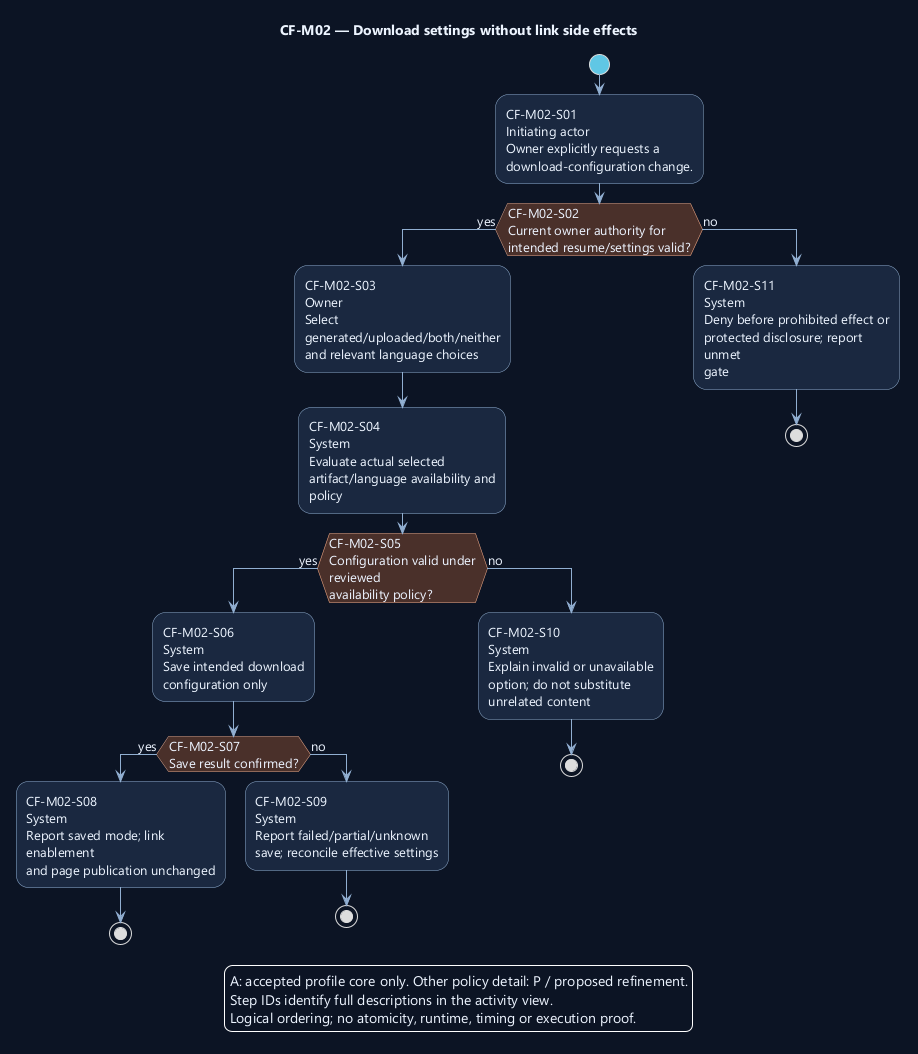

The diagram above was rendered by PlantUML. Its source (embedded in the PNG):
@startuml
' OWNER-MVP-2026-11-04 review: MVP core / cross-cutting. Core presentation/application/files or shared authority/recovery invariant remains applicable.
skinparam backgroundColor #0D1525
skinparam defaultFontColor #EDF4FF
skinparam defaultFontName Segoe UI
skinparam defaultFontSize 13
skinparam shadowing false
skinparam ArrowColor #91AED1
skinparam activityBackgroundColor #1A2940
skinparam activityBorderColor #91AED1
skinparam activityDiamondBackgroundColor #4A302B
skinparam activityDiamondBorderColor #F1AD8A
skinparam activityStartColor #60C7E5
skinparam activityEndColor #60C7E5
skinparam wrapWidth 190
skinparam maxMessageSize 180

title CF-M02 — Download settings without link side effects
start
:CF-M02-S01\nInitiating actor\nOwner explicitly requests a\ndownload-configuration change.;
if (CF-M02-S02\nCurrent owner authority for\nintended resume/settings valid?) then (yes)
:CF-M02-S03\nOwner\nSelect\ngenerated/uploaded/both/neither\nand relevant language choices;
:CF-M02-S04\nSystem\nEvaluate actual selected\nartifact/language availability and\npolicy;
if (CF-M02-S05\nConfiguration valid under reviewed\navailability policy?) then (yes)
:CF-M02-S06\nSystem\nSave intended download\nconfiguration only;
if (CF-M02-S07\nSave result confirmed?) then (yes)
:CF-M02-S08\nSystem\nReport saved mode; link enablement\nand page publication unchanged;
stop
else (no)
:CF-M02-S09\nSystem\nReport failed/partial/unknown\nsave; reconcile effective settings;
stop
endif
else (no)
:CF-M02-S10\nSystem\nExplain invalid or unavailable\noption; do not substitute\nunrelated content;
stop
endif
else (no)
:CF-M02-S11\nSystem\nDeny before prohibited effect or\nprotected disclosure; report unmet\ngate;
stop
endif
legend bottom
A: accepted profile core only. Other policy detail: P / proposed refinement.
Step IDs identify full descriptions in the activity view.
Logical ordering; no atomicity, runtime, timing or execution proof.
endlegend
@enduml